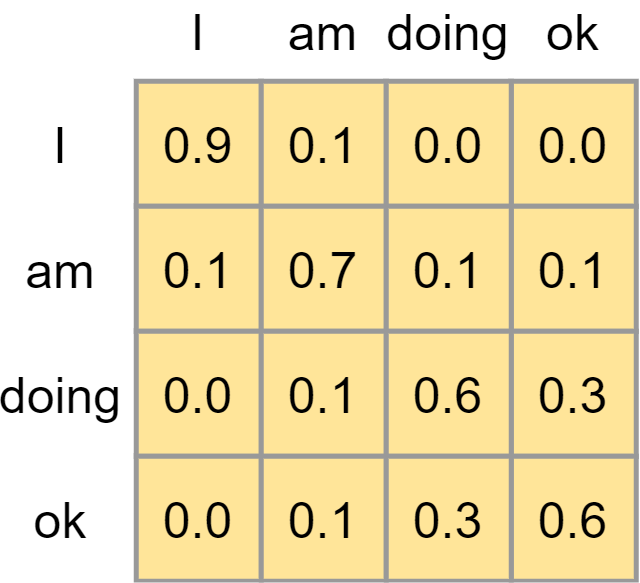

The diagram above was exported from draw.io. Its source (the exported page's mxGraphModel, read from the mxfile embedded in the PNG):
<mxGraphModel dx="1830" dy="952" grid="1" gridSize="10" guides="1" tooltips="1" connect="1" arrows="1" fold="1" page="1" pageScale="1" pageWidth="827" pageHeight="1169" math="0" shadow="0">
  <root>
    <mxCell id="0" />
    <mxCell id="1" parent="0" />
    <mxCell id="2" value="0.9" style="rounded=0;whiteSpace=wrap;html=1;strokeColor=#999999;strokeWidth=2;fillColor=#FFE599;fontSize=20;align=center;" vertex="1" parent="1">
      <mxGeometry x="1910" y="1590" width="50" height="50" as="geometry" />
    </mxCell>
    <mxCell id="3" value="0.1" style="rounded=0;whiteSpace=wrap;html=1;strokeColor=#999999;strokeWidth=2;fillColor=#FFE599;fontSize=20;align=center;" vertex="1" parent="1">
      <mxGeometry x="1960" y="1590" width="50" height="50" as="geometry" />
    </mxCell>
    <mxCell id="4" value="0.0" style="rounded=0;whiteSpace=wrap;html=1;strokeColor=#999999;strokeWidth=2;fillColor=#FFE599;fontSize=20;align=center;" vertex="1" parent="1">
      <mxGeometry x="2060" y="1590" width="50" height="50" as="geometry" />
    </mxCell>
    <mxCell id="5" value="0.0" style="rounded=0;whiteSpace=wrap;html=1;strokeColor=#999999;strokeWidth=2;fillColor=#FFE599;fontSize=20;align=center;" vertex="1" parent="1">
      <mxGeometry x="2010" y="1590" width="50" height="50" as="geometry" />
    </mxCell>
    <mxCell id="6" value="0.1" style="rounded=0;whiteSpace=wrap;html=1;strokeColor=#999999;strokeWidth=2;fillColor=#FFE599;fontSize=20;align=center;" vertex="1" parent="1">
      <mxGeometry x="1910" y="1640" width="50" height="50" as="geometry" />
    </mxCell>
    <mxCell id="7" value="0.7" style="rounded=0;whiteSpace=wrap;html=1;strokeColor=#999999;strokeWidth=2;fillColor=#FFE599;fontSize=20;align=center;" vertex="1" parent="1">
      <mxGeometry x="1960" y="1640" width="50" height="50" as="geometry" />
    </mxCell>
    <mxCell id="8" value="0.1" style="rounded=0;whiteSpace=wrap;html=1;strokeColor=#999999;strokeWidth=2;fillColor=#FFE599;fontSize=20;align=center;" vertex="1" parent="1">
      <mxGeometry x="2060" y="1640" width="50" height="50" as="geometry" />
    </mxCell>
    <mxCell id="9" value="0.1" style="rounded=0;whiteSpace=wrap;html=1;strokeColor=#999999;strokeWidth=2;fillColor=#FFE599;fontSize=20;align=center;" vertex="1" parent="1">
      <mxGeometry x="2010" y="1640" width="50" height="50" as="geometry" />
    </mxCell>
    <mxCell id="10" value="0.0" style="rounded=0;whiteSpace=wrap;html=1;strokeColor=#999999;strokeWidth=2;fillColor=#FFE599;fontSize=20;align=center;" vertex="1" parent="1">
      <mxGeometry x="1910" y="1690" width="50" height="50" as="geometry" />
    </mxCell>
    <mxCell id="11" value="0.1" style="rounded=0;whiteSpace=wrap;html=1;strokeColor=#999999;strokeWidth=2;fillColor=#FFE599;fontSize=20;align=center;" vertex="1" parent="1">
      <mxGeometry x="1960" y="1690" width="50" height="50" as="geometry" />
    </mxCell>
    <mxCell id="12" value="0.3" style="rounded=0;whiteSpace=wrap;html=1;strokeColor=#999999;strokeWidth=2;fillColor=#FFE599;fontSize=20;align=center;" vertex="1" parent="1">
      <mxGeometry x="2060" y="1690" width="50" height="50" as="geometry" />
    </mxCell>
    <mxCell id="13" value="0.6" style="rounded=0;whiteSpace=wrap;html=1;strokeColor=#999999;strokeWidth=2;fillColor=#FFE599;fontSize=20;align=center;" vertex="1" parent="1">
      <mxGeometry x="2010" y="1690" width="50" height="50" as="geometry" />
    </mxCell>
    <mxCell id="14" value="0.0" style="rounded=0;whiteSpace=wrap;html=1;strokeColor=#999999;strokeWidth=2;fillColor=#FFE599;fontSize=20;align=center;" vertex="1" parent="1">
      <mxGeometry x="1910" y="1740" width="50" height="50" as="geometry" />
    </mxCell>
    <mxCell id="15" value="0.1" style="rounded=0;whiteSpace=wrap;html=1;strokeColor=#999999;strokeWidth=2;fillColor=#FFE599;fontSize=20;align=center;" vertex="1" parent="1">
      <mxGeometry x="1960" y="1740" width="50" height="50" as="geometry" />
    </mxCell>
    <mxCell id="16" value="0.6" style="rounded=0;whiteSpace=wrap;html=1;strokeColor=#999999;strokeWidth=2;fillColor=#FFE599;fontSize=20;align=center;" vertex="1" parent="1">
      <mxGeometry x="2060" y="1740" width="50" height="50" as="geometry" />
    </mxCell>
    <mxCell id="17" value="0.3" style="rounded=0;whiteSpace=wrap;html=1;strokeColor=#999999;strokeWidth=2;fillColor=#FFE599;fontSize=20;align=center;" vertex="1" parent="1">
      <mxGeometry x="2010" y="1740" width="50" height="50" as="geometry" />
    </mxCell>
    <mxCell id="18" value="I" style="text;html=1;strokeColor=none;fillColor=none;align=center;verticalAlign=middle;whiteSpace=wrap;rounded=0;fontSize=20;" vertex="1" parent="1">
      <mxGeometry x="1860" y="1605" width="40" height="20" as="geometry" />
    </mxCell>
    <mxCell id="19" value="I" style="text;html=1;strokeColor=none;fillColor=none;align=center;verticalAlign=middle;whiteSpace=wrap;rounded=0;fontSize=20;" vertex="1" parent="1">
      <mxGeometry x="1915" y="1560" width="40" height="20" as="geometry" />
    </mxCell>
    <mxCell id="20" value="am" style="text;html=1;strokeColor=none;fillColor=none;align=center;verticalAlign=middle;whiteSpace=wrap;rounded=0;fontSize=20;" vertex="1" parent="1">
      <mxGeometry x="1965" y="1560" width="40" height="20" as="geometry" />
    </mxCell>
    <mxCell id="21" value="doing" style="text;html=1;strokeColor=none;fillColor=none;align=center;verticalAlign=middle;whiteSpace=wrap;rounded=0;fontSize=20;" vertex="1" parent="1">
      <mxGeometry x="2015" y="1560" width="40" height="20" as="geometry" />
    </mxCell>
    <mxCell id="22" value="ok" style="text;html=1;strokeColor=none;fillColor=none;align=center;verticalAlign=middle;whiteSpace=wrap;rounded=0;fontSize=20;" vertex="1" parent="1">
      <mxGeometry x="2065" y="1560" width="40" height="20" as="geometry" />
    </mxCell>
    <mxCell id="23" value="am" style="text;html=1;strokeColor=none;fillColor=none;align=center;verticalAlign=middle;whiteSpace=wrap;rounded=0;fontSize=20;" vertex="1" parent="1">
      <mxGeometry x="1860" y="1655" width="40" height="20" as="geometry" />
    </mxCell>
    <mxCell id="24" value="doing" style="text;html=1;strokeColor=none;fillColor=none;align=center;verticalAlign=middle;whiteSpace=wrap;rounded=0;fontSize=20;" vertex="1" parent="1">
      <mxGeometry x="1860" y="1705" width="40" height="20" as="geometry" />
    </mxCell>
    <mxCell id="25" value="ok" style="text;html=1;strokeColor=none;fillColor=none;align=center;verticalAlign=middle;whiteSpace=wrap;rounded=0;fontSize=20;" vertex="1" parent="1">
      <mxGeometry x="1860" y="1755" width="40" height="20" as="geometry" />
    </mxCell>
  </root>
</mxGraphModel>